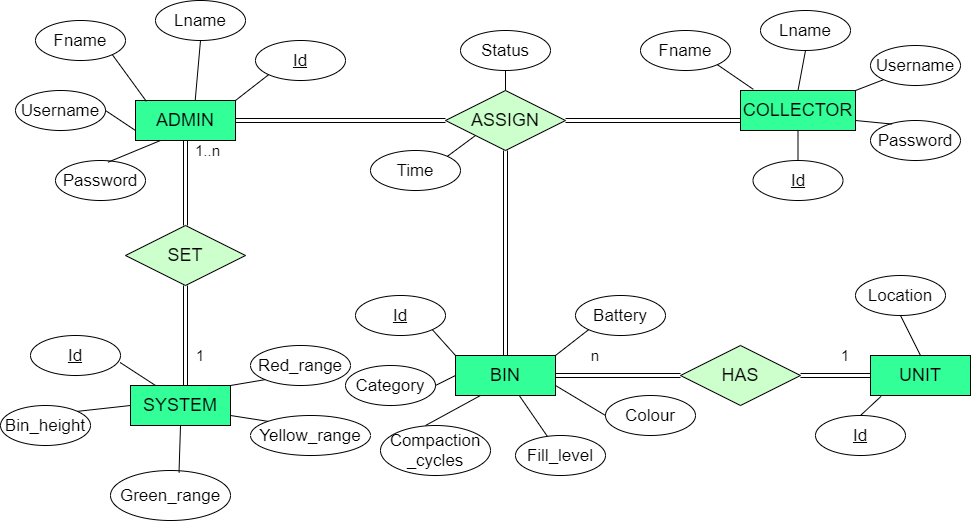

The diagram above was exported from draw.io. Its source (the exported page's mxGraphModel, read from the mxfile embedded in the PNG):
<mxGraphModel dx="1292" dy="579" grid="1" gridSize="10" guides="1" tooltips="1" connect="1" arrows="1" fold="1" page="1" pageScale="1" pageWidth="850" pageHeight="1100" math="0" shadow="0" extFonts="Permanent Marker^https://fonts.googleapis.com/css?family=Permanent+Marker">
  <root>
    <mxCell id="0" />
    <mxCell id="1" parent="0" />
    <mxCell id="nz5dXuuoblQCACRg5egN-1" value="&lt;font&gt;&lt;font style=&quot;font-size: 18px&quot;&gt;ADMIN&lt;/font&gt;&lt;br&gt;&lt;/font&gt;" style="rounded=0;whiteSpace=wrap;html=1;fillColor=#33FF99;" parent="1" vertex="1">
      <mxGeometry x="180" y="215" width="100" height="40" as="geometry" />
    </mxCell>
    <mxCell id="nz5dXuuoblQCACRg5egN-6" value="&lt;font style=&quot;font-size: 17px&quot;&gt;Fname&lt;/font&gt;" style="ellipse;whiteSpace=wrap;html=1;" parent="1" vertex="1">
      <mxGeometry x="80" y="135" width="90" height="40" as="geometry" />
    </mxCell>
    <mxCell id="nz5dXuuoblQCACRg5egN-7" value="&lt;font style=&quot;font-size: 17px&quot;&gt;Password&lt;/font&gt;" style="ellipse;whiteSpace=wrap;html=1;" parent="1" vertex="1">
      <mxGeometry x="100" y="275" width="90" height="40" as="geometry" />
    </mxCell>
    <mxCell id="nz5dXuuoblQCACRg5egN-8" value="&lt;font style=&quot;font-size: 17px&quot;&gt;&lt;u&gt;Id&lt;/u&gt;&lt;/font&gt;" style="ellipse;whiteSpace=wrap;html=1;" parent="1" vertex="1">
      <mxGeometry x="300" y="155" width="90" height="40" as="geometry" />
    </mxCell>
    <mxCell id="nz5dXuuoblQCACRg5egN-9" value="&lt;font style=&quot;font-size: 17px&quot;&gt;Username&lt;/font&gt;" style="ellipse;whiteSpace=wrap;html=1;" parent="1" vertex="1">
      <mxGeometry x="60" y="205" width="90" height="40" as="geometry" />
    </mxCell>
    <mxCell id="nz5dXuuoblQCACRg5egN-38" style="edgeStyle=orthogonalEdgeStyle;rounded=0;orthogonalLoop=1;jettySize=auto;html=1;entryX=0.65;entryY=0;entryDx=0;entryDy=0;entryPerimeter=0;strokeColor=none;" parent="1" source="nz5dXuuoblQCACRg5egN-10" target="nz5dXuuoblQCACRg5egN-1" edge="1">
      <mxGeometry relative="1" as="geometry" />
    </mxCell>
    <mxCell id="nz5dXuuoblQCACRg5egN-10" value="&lt;font style=&quot;font-size: 17px&quot;&gt;Lname&lt;/font&gt;" style="ellipse;whiteSpace=wrap;html=1;" parent="1" vertex="1">
      <mxGeometry x="200" y="115" width="90" height="40" as="geometry" />
    </mxCell>
    <mxCell id="nz5dXuuoblQCACRg5egN-11" value="&lt;font&gt;&lt;font style=&quot;font-size: 18px&quot;&gt;COLLECTOR&lt;/font&gt;&lt;br&gt;&lt;/font&gt;" style="rounded=0;whiteSpace=wrap;html=1;fillColor=#33FF99;" parent="1" vertex="1">
      <mxGeometry x="785" y="205" width="115" height="40" as="geometry" />
    </mxCell>
    <mxCell id="nz5dXuuoblQCACRg5egN-12" value="&lt;font style=&quot;font-size: 17px&quot;&gt;Fname&lt;/font&gt;" style="ellipse;whiteSpace=wrap;html=1;" parent="1" vertex="1">
      <mxGeometry x="685" y="145" width="90" height="40" as="geometry" />
    </mxCell>
    <mxCell id="nz5dXuuoblQCACRg5egN-13" value="&lt;font style=&quot;font-size: 17px&quot;&gt;Password&lt;/font&gt;" style="ellipse;whiteSpace=wrap;html=1;" parent="1" vertex="1">
      <mxGeometry x="915" y="235" width="90" height="40" as="geometry" />
    </mxCell>
    <mxCell id="nz5dXuuoblQCACRg5egN-14" value="&lt;font style=&quot;font-size: 17px&quot;&gt;Username&lt;/font&gt;" style="ellipse;whiteSpace=wrap;html=1;" parent="1" vertex="1">
      <mxGeometry x="915" y="160" width="90" height="40" as="geometry" />
    </mxCell>
    <mxCell id="nz5dXuuoblQCACRg5egN-15" value="&lt;font style=&quot;font-size: 17px&quot;&gt;&lt;u&gt;Id&lt;/u&gt;&lt;/font&gt;" style="ellipse;whiteSpace=wrap;html=1;" parent="1" vertex="1">
      <mxGeometry x="797.5" y="275" width="90" height="40" as="geometry" />
    </mxCell>
    <mxCell id="nz5dXuuoblQCACRg5egN-16" value="&lt;font style=&quot;font-size: 17px&quot;&gt;Lname&lt;/font&gt;" style="ellipse;whiteSpace=wrap;html=1;" parent="1" vertex="1">
      <mxGeometry x="805" y="125" width="90" height="40" as="geometry" />
    </mxCell>
    <mxCell id="nz5dXuuoblQCACRg5egN-17" value="&lt;font&gt;&lt;font style=&quot;font-size: 18px&quot;&gt;BIN&lt;/font&gt;&lt;br&gt;&lt;/font&gt;" style="rounded=0;whiteSpace=wrap;html=1;fillColor=#33FF99;" parent="1" vertex="1">
      <mxGeometry x="500" y="470" width="100" height="40" as="geometry" />
    </mxCell>
    <mxCell id="nz5dXuuoblQCACRg5egN-18" value="&lt;font style=&quot;font-size: 17px&quot;&gt;&lt;u&gt;Id&lt;/u&gt;&lt;/font&gt;" style="ellipse;whiteSpace=wrap;html=1;" parent="1" vertex="1">
      <mxGeometry x="400" y="410" width="90" height="40" as="geometry" />
    </mxCell>
    <mxCell id="nz5dXuuoblQCACRg5egN-20" value="&lt;font style=&quot;font-size: 17px&quot;&gt;Battery&lt;/font&gt;" style="ellipse;whiteSpace=wrap;html=1;" parent="1" vertex="1">
      <mxGeometry x="620" y="410" width="90" height="40" as="geometry" />
    </mxCell>
    <mxCell id="nz5dXuuoblQCACRg5egN-21" value="&lt;font style=&quot;font-size: 17px&quot;&gt;Category&lt;/font&gt;" style="ellipse;whiteSpace=wrap;html=1;" parent="1" vertex="1">
      <mxGeometry x="390" y="480" width="90" height="40" as="geometry" />
    </mxCell>
    <mxCell id="nz5dXuuoblQCACRg5egN-22" value="&lt;font style=&quot;font-size: 17px&quot;&gt;Compaction&lt;br&gt;_cycles&lt;/font&gt;" style="ellipse;whiteSpace=wrap;html=1;" parent="1" vertex="1">
      <mxGeometry x="425" y="540" width="110" height="50" as="geometry" />
    </mxCell>
    <mxCell id="nz5dXuuoblQCACRg5egN-23" value="&lt;font style=&quot;font-size: 17px&quot;&gt;Fill_level&lt;/font&gt;" style="ellipse;whiteSpace=wrap;html=1;" parent="1" vertex="1">
      <mxGeometry x="560" y="550" width="90" height="40" as="geometry" />
    </mxCell>
    <mxCell id="nz5dXuuoblQCACRg5egN-24" value="&lt;font style=&quot;font-size: 17px&quot;&gt;Colour&lt;/font&gt;" style="ellipse;whiteSpace=wrap;html=1;" parent="1" vertex="1">
      <mxGeometry x="650" y="510" width="90" height="40" as="geometry" />
    </mxCell>
    <mxCell id="nz5dXuuoblQCACRg5egN-25" value="&lt;font&gt;&lt;font style=&quot;font-size: 18px&quot;&gt;UNIT&lt;/font&gt;&lt;br&gt;&lt;/font&gt;" style="rounded=0;whiteSpace=wrap;html=1;fillColor=#33FF99;" parent="1" vertex="1">
      <mxGeometry x="915" y="470" width="100" height="40" as="geometry" />
    </mxCell>
    <mxCell id="nz5dXuuoblQCACRg5egN-26" value="&lt;font style=&quot;font-size: 17px&quot;&gt;Location&lt;/font&gt;" style="ellipse;whiteSpace=wrap;html=1;" parent="1" vertex="1">
      <mxGeometry x="900" y="390" width="90" height="40" as="geometry" />
    </mxCell>
    <mxCell id="nz5dXuuoblQCACRg5egN-27" value="&lt;font style=&quot;font-size: 17px&quot;&gt;&lt;u&gt;Id&lt;/u&gt;&lt;/font&gt;" style="ellipse;whiteSpace=wrap;html=1;" parent="1" vertex="1">
      <mxGeometry x="860" y="530" width="90" height="40" as="geometry" />
    </mxCell>
    <mxCell id="nz5dXuuoblQCACRg5egN-28" value="&lt;font&gt;&lt;font style=&quot;font-size: 18px&quot;&gt;SYSTEM&lt;/font&gt;&lt;br&gt;&lt;/font&gt;" style="rounded=0;whiteSpace=wrap;html=1;fillColor=#33FF99;" parent="1" vertex="1">
      <mxGeometry x="175" y="500" width="100" height="40" as="geometry" />
    </mxCell>
    <mxCell id="nz5dXuuoblQCACRg5egN-29" value="&lt;font style=&quot;font-size: 17px&quot;&gt;&lt;u&gt;Id&lt;/u&gt;&lt;/font&gt;" style="ellipse;whiteSpace=wrap;html=1;" parent="1" vertex="1">
      <mxGeometry x="75" y="450" width="90" height="40" as="geometry" />
    </mxCell>
    <mxCell id="nz5dXuuoblQCACRg5egN-30" value="&lt;font style=&quot;font-size: 17px&quot;&gt;Yellow_range&lt;/font&gt;" style="ellipse;whiteSpace=wrap;html=1;" parent="1" vertex="1">
      <mxGeometry x="295" y="530" width="120" height="40" as="geometry" />
    </mxCell>
    <mxCell id="nz5dXuuoblQCACRg5egN-31" value="&lt;font style=&quot;font-size: 17px&quot;&gt;Red_range&lt;/font&gt;" style="ellipse;whiteSpace=wrap;html=1;" parent="1" vertex="1">
      <mxGeometry x="295" y="460" width="100" height="40" as="geometry" />
    </mxCell>
    <mxCell id="nz5dXuuoblQCACRg5egN-32" value="&lt;font style=&quot;font-size: 17px&quot;&gt;Green_range&lt;/font&gt;" style="ellipse;whiteSpace=wrap;html=1;" parent="1" vertex="1">
      <mxGeometry x="155" y="585" width="120" height="50" as="geometry" />
    </mxCell>
    <mxCell id="nz5dXuuoblQCACRg5egN-33" value="&lt;font style=&quot;font-size: 17px&quot;&gt;Bin_height&lt;/font&gt;" style="ellipse;whiteSpace=wrap;html=1;" parent="1" vertex="1">
      <mxGeometry x="45" y="520" width="90" height="40" as="geometry" />
    </mxCell>
    <mxCell id="nz5dXuuoblQCACRg5egN-34" value="&lt;font style=&quot;font-size: 18px&quot;&gt;ASSIGN&lt;/font&gt;" style="shape=rhombus;perimeter=rhombusPerimeter;whiteSpace=wrap;html=1;align=center;fillColor=#CCFFCC;" parent="1" vertex="1">
      <mxGeometry x="490" y="205" width="120" height="60" as="geometry" />
    </mxCell>
    <mxCell id="nz5dXuuoblQCACRg5egN-35" value="&lt;font style=&quot;font-size: 18px&quot;&gt;SET&lt;/font&gt;" style="shape=rhombus;perimeter=rhombusPerimeter;whiteSpace=wrap;html=1;align=center;fillColor=#CCFFCC;" parent="1" vertex="1">
      <mxGeometry x="170" y="340" width="120" height="60" as="geometry" />
    </mxCell>
    <mxCell id="nz5dXuuoblQCACRg5egN-36" value="&lt;font style=&quot;font-size: 18px&quot;&gt;HAS&lt;/font&gt;" style="shape=rhombus;perimeter=rhombusPerimeter;whiteSpace=wrap;html=1;align=center;fillColor=#CCFFCC;" parent="1" vertex="1">
      <mxGeometry x="725" y="460" width="120" height="60" as="geometry" />
    </mxCell>
    <mxCell id="nz5dXuuoblQCACRg5egN-37" value="" style="endArrow=none;html=1;rounded=0;entryX=0;entryY=1;entryDx=0;entryDy=0;" parent="1" target="nz5dXuuoblQCACRg5egN-20" edge="1">
      <mxGeometry relative="1" as="geometry">
        <mxPoint x="600" y="470" as="sourcePoint" />
        <mxPoint x="690" y="510" as="targetPoint" />
      </mxGeometry>
    </mxCell>
    <mxCell id="nz5dXuuoblQCACRg5egN-40" value="" style="endArrow=none;html=1;rounded=0;exitX=1;exitY=0;exitDx=0;exitDy=0;entryX=0;entryY=1;entryDx=0;entryDy=0;" parent="1" source="nz5dXuuoblQCACRg5egN-1" target="nz5dXuuoblQCACRg5egN-8" edge="1">
      <mxGeometry relative="1" as="geometry">
        <mxPoint x="510" y="335" as="sourcePoint" />
        <mxPoint x="670" y="335" as="targetPoint" />
      </mxGeometry>
    </mxCell>
    <mxCell id="nz5dXuuoblQCACRg5egN-47" value="" style="endArrow=none;html=1;rounded=0;exitX=0.597;exitY=-0.003;exitDx=0;exitDy=0;entryX=0.5;entryY=1;entryDx=0;entryDy=0;exitPerimeter=0;" parent="1" source="nz5dXuuoblQCACRg5egN-1" target="nz5dXuuoblQCACRg5egN-10" edge="1">
      <mxGeometry relative="1" as="geometry">
        <mxPoint x="290" y="205" as="sourcePoint" />
        <mxPoint x="323.1801948466052" y="199.14213562373095" as="targetPoint" />
      </mxGeometry>
    </mxCell>
    <mxCell id="nz5dXuuoblQCACRg5egN-48" value="" style="endArrow=none;html=1;rounded=0;exitX=0.108;exitY=0.019;exitDx=0;exitDy=0;entryX=1;entryY=1;entryDx=0;entryDy=0;exitPerimeter=0;" parent="1" source="nz5dXuuoblQCACRg5egN-1" target="nz5dXuuoblQCACRg5egN-6" edge="1">
      <mxGeometry relative="1" as="geometry">
        <mxPoint x="300" y="215" as="sourcePoint" />
        <mxPoint x="333.1801948466052" y="209.14213562373095" as="targetPoint" />
      </mxGeometry>
    </mxCell>
    <mxCell id="nz5dXuuoblQCACRg5egN-49" value="" style="endArrow=none;html=1;rounded=0;exitX=0;exitY=0.75;exitDx=0;exitDy=0;entryX=1;entryY=0.5;entryDx=0;entryDy=0;" parent="1" source="nz5dXuuoblQCACRg5egN-1" target="nz5dXuuoblQCACRg5egN-9" edge="1">
      <mxGeometry relative="1" as="geometry">
        <mxPoint x="310" y="225" as="sourcePoint" />
        <mxPoint x="343.1801948466052" y="219.14213562373095" as="targetPoint" />
      </mxGeometry>
    </mxCell>
    <mxCell id="nz5dXuuoblQCACRg5egN-50" value="" style="endArrow=none;html=1;rounded=0;exitX=0.25;exitY=1;exitDx=0;exitDy=0;entryX=0.584;entryY=0.042;entryDx=0;entryDy=0;entryPerimeter=0;" parent="1" source="nz5dXuuoblQCACRg5egN-1" target="nz5dXuuoblQCACRg5egN-7" edge="1">
      <mxGeometry relative="1" as="geometry">
        <mxPoint x="320" y="235" as="sourcePoint" />
        <mxPoint x="353.1801948466052" y="229.14213562373095" as="targetPoint" />
      </mxGeometry>
    </mxCell>
    <mxCell id="nz5dXuuoblQCACRg5egN-51" value="" style="endArrow=none;html=1;rounded=0;exitX=1;exitY=1;exitDx=0;exitDy=0;entryX=0.112;entryY=-0.028;entryDx=0;entryDy=0;entryPerimeter=0;" parent="1" source="nz5dXuuoblQCACRg5egN-12" target="nz5dXuuoblQCACRg5egN-11" edge="1">
      <mxGeometry relative="1" as="geometry">
        <mxPoint x="210" y="270" as="sourcePoint" />
        <mxPoint x="243.18019484660522" y="264.14213562373095" as="targetPoint" />
      </mxGeometry>
    </mxCell>
    <mxCell id="nz5dXuuoblQCACRg5egN-52" value="" style="endArrow=none;html=1;rounded=0;exitX=0.5;exitY=1;exitDx=0;exitDy=0;entryX=0.5;entryY=0;entryDx=0;entryDy=0;" parent="1" source="nz5dXuuoblQCACRg5egN-16" target="nz5dXuuoblQCACRg5egN-11" edge="1">
      <mxGeometry relative="1" as="geometry">
        <mxPoint x="220" y="280" as="sourcePoint" />
        <mxPoint x="253.18019484660522" y="274.14213562373095" as="targetPoint" />
      </mxGeometry>
    </mxCell>
    <mxCell id="nz5dXuuoblQCACRg5egN-53" value="" style="endArrow=none;html=1;rounded=0;exitX=0;exitY=1;exitDx=0;exitDy=0;entryX=1;entryY=0;entryDx=0;entryDy=0;" parent="1" source="nz5dXuuoblQCACRg5egN-14" target="nz5dXuuoblQCACRg5egN-11" edge="1">
      <mxGeometry relative="1" as="geometry">
        <mxPoint x="230" y="290" as="sourcePoint" />
        <mxPoint x="263.1801948466052" y="284.14213562373095" as="targetPoint" />
      </mxGeometry>
    </mxCell>
    <mxCell id="nz5dXuuoblQCACRg5egN-54" value="" style="endArrow=none;html=1;rounded=0;exitX=0.24;exitY=0.089;exitDx=0;exitDy=0;entryX=1;entryY=0.75;entryDx=0;entryDy=0;exitPerimeter=0;" parent="1" source="nz5dXuuoblQCACRg5egN-13" target="nz5dXuuoblQCACRg5egN-11" edge="1">
      <mxGeometry relative="1" as="geometry">
        <mxPoint x="771.8198051533946" y="189.14213562373095" as="sourcePoint" />
        <mxPoint x="807.8800000000001" y="213.88" as="targetPoint" />
      </mxGeometry>
    </mxCell>
    <mxCell id="nz5dXuuoblQCACRg5egN-55" value="" style="endArrow=none;html=1;rounded=0;exitX=0.5;exitY=0;exitDx=0;exitDy=0;entryX=0.5;entryY=1;entryDx=0;entryDy=0;" parent="1" source="nz5dXuuoblQCACRg5egN-15" target="nz5dXuuoblQCACRg5egN-11" edge="1">
      <mxGeometry relative="1" as="geometry">
        <mxPoint x="946.5999999999999" y="248.55999999999995" as="sourcePoint" />
        <mxPoint x="910" y="245" as="targetPoint" />
      </mxGeometry>
    </mxCell>
    <mxCell id="nz5dXuuoblQCACRg5egN-56" value="" style="endArrow=none;html=1;rounded=0;entryX=0.105;entryY=1.022;entryDx=0;entryDy=0;exitX=0.5;exitY=0;exitDx=0;exitDy=0;entryPerimeter=0;" parent="1" source="nz5dXuuoblQCACRg5egN-27" target="nz5dXuuoblQCACRg5egN-25" edge="1">
      <mxGeometry relative="1" as="geometry">
        <mxPoint x="360" y="605" as="sourcePoint" />
        <mxPoint x="520" y="605" as="targetPoint" />
      </mxGeometry>
    </mxCell>
    <mxCell id="nz5dXuuoblQCACRg5egN-59" value="" style="endArrow=none;html=1;rounded=0;exitX=1;exitY=0;exitDx=0;exitDy=0;entryX=0;entryY=1;entryDx=0;entryDy=0;" parent="1" source="nz5dXuuoblQCACRg5egN-28" target="nz5dXuuoblQCACRg5egN-31" edge="1">
      <mxGeometry relative="1" as="geometry">
        <mxPoint x="565" y="340" as="sourcePoint" />
        <mxPoint x="725" y="340" as="targetPoint" />
      </mxGeometry>
    </mxCell>
    <mxCell id="nz5dXuuoblQCACRg5egN-60" value="" style="endArrow=none;html=1;rounded=0;exitX=1;exitY=0.75;exitDx=0;exitDy=0;entryX=0;entryY=0;entryDx=0;entryDy=0;" parent="1" source="nz5dXuuoblQCACRg5egN-28" target="nz5dXuuoblQCACRg5egN-30" edge="1">
      <mxGeometry relative="1" as="geometry">
        <mxPoint x="285" y="510" as="sourcePoint" />
        <mxPoint x="319.64466094067257" y="504.14213562373084" as="targetPoint" />
      </mxGeometry>
    </mxCell>
    <mxCell id="nz5dXuuoblQCACRg5egN-61" value="" style="endArrow=none;html=1;rounded=0;exitX=0.5;exitY=1;exitDx=0;exitDy=0;entryX=0.571;entryY=0.042;entryDx=0;entryDy=0;entryPerimeter=0;" parent="1" source="nz5dXuuoblQCACRg5egN-28" target="nz5dXuuoblQCACRg5egN-32" edge="1">
      <mxGeometry relative="1" as="geometry">
        <mxPoint x="295" y="520" as="sourcePoint" />
        <mxPoint x="329.64466094067257" y="514.1421356237308" as="targetPoint" />
      </mxGeometry>
    </mxCell>
    <mxCell id="nz5dXuuoblQCACRg5egN-62" value="" style="endArrow=none;html=1;rounded=0;exitX=1;exitY=0;exitDx=0;exitDy=0;entryX=0;entryY=0.5;entryDx=0;entryDy=0;" parent="1" source="nz5dXuuoblQCACRg5egN-33" target="nz5dXuuoblQCACRg5egN-28" edge="1">
      <mxGeometry relative="1" as="geometry">
        <mxPoint x="305" y="530" as="sourcePoint" />
        <mxPoint x="339.64466094067257" y="524.1421356237308" as="targetPoint" />
      </mxGeometry>
    </mxCell>
    <mxCell id="nz5dXuuoblQCACRg5egN-63" value="" style="endArrow=none;html=1;rounded=0;exitX=0.25;exitY=0;exitDx=0;exitDy=0;entryX=0.996;entryY=0.675;entryDx=0;entryDy=0;entryPerimeter=0;" parent="1" source="nz5dXuuoblQCACRg5egN-28" target="nz5dXuuoblQCACRg5egN-29" edge="1">
      <mxGeometry relative="1" as="geometry">
        <mxPoint x="315" y="540" as="sourcePoint" />
        <mxPoint x="349.64466094067257" y="534.1421356237308" as="targetPoint" />
      </mxGeometry>
    </mxCell>
    <mxCell id="nz5dXuuoblQCACRg5egN-66" value="" style="endArrow=none;html=1;rounded=0;exitX=0;exitY=0;exitDx=0;exitDy=0;entryX=1;entryY=1;entryDx=0;entryDy=0;" parent="1" source="nz5dXuuoblQCACRg5egN-17" target="nz5dXuuoblQCACRg5egN-18" edge="1">
      <mxGeometry relative="1" as="geometry">
        <mxPoint x="530" y="550" as="sourcePoint" />
        <mxPoint x="690" y="550" as="targetPoint" />
      </mxGeometry>
    </mxCell>
    <mxCell id="nz5dXuuoblQCACRg5egN-67" value="" style="endArrow=none;html=1;rounded=0;exitX=1;exitY=0.5;exitDx=0;exitDy=0;entryX=0;entryY=0.5;entryDx=0;entryDy=0;" parent="1" source="nz5dXuuoblQCACRg5egN-21" target="nz5dXuuoblQCACRg5egN-17" edge="1">
      <mxGeometry relative="1" as="geometry">
        <mxPoint x="510" y="480" as="sourcePoint" />
        <mxPoint x="486.81980515339455" y="454.14213562373106" as="targetPoint" />
      </mxGeometry>
    </mxCell>
    <mxCell id="nz5dXuuoblQCACRg5egN-69" value="" style="endArrow=none;html=1;rounded=0;exitX=0.25;exitY=1;exitDx=0;exitDy=0;" parent="1" source="nz5dXuuoblQCACRg5egN-17" edge="1">
      <mxGeometry relative="1" as="geometry">
        <mxPoint x="530" y="500" as="sourcePoint" />
        <mxPoint x="470" y="540" as="targetPoint" />
      </mxGeometry>
    </mxCell>
    <mxCell id="nz5dXuuoblQCACRg5egN-70" value="" style="endArrow=none;html=1;rounded=0;exitX=1;exitY=0.75;exitDx=0;exitDy=0;entryX=0;entryY=0.5;entryDx=0;entryDy=0;" parent="1" source="nz5dXuuoblQCACRg5egN-17" target="nz5dXuuoblQCACRg5egN-24" edge="1">
      <mxGeometry relative="1" as="geometry">
        <mxPoint x="540" y="510" as="sourcePoint" />
        <mxPoint x="516.8198051533946" y="484.14213562373106" as="targetPoint" />
      </mxGeometry>
    </mxCell>
    <mxCell id="nz5dXuuoblQCACRg5egN-71" value="" style="endArrow=none;html=1;rounded=0;" parent="1" source="nz5dXuuoblQCACRg5egN-17" target="nz5dXuuoblQCACRg5egN-23" edge="1">
      <mxGeometry relative="1" as="geometry">
        <mxPoint x="550" y="520" as="sourcePoint" />
        <mxPoint x="526.8198051533946" y="494.14213562373106" as="targetPoint" />
      </mxGeometry>
    </mxCell>
    <mxCell id="nz5dXuuoblQCACRg5egN-77" value="" style="endArrow=none;html=1;rounded=0;entryX=0;entryY=0.5;entryDx=0;entryDy=0;exitX=1;exitY=0.5;exitDx=0;exitDy=0;shape=link;" parent="1" source="nz5dXuuoblQCACRg5egN-17" target="nz5dXuuoblQCACRg5egN-36" edge="1">
      <mxGeometry relative="1" as="geometry">
        <mxPoint x="941.1999999999998" y="645.24" as="sourcePoint" />
        <mxPoint x="942.5" y="490" as="targetPoint" />
      </mxGeometry>
    </mxCell>
    <mxCell id="nz5dXuuoblQCACRg5egN-78" value="" style="endArrow=none;html=1;rounded=0;entryX=0.55;entryY=0;entryDx=0;entryDy=0;exitX=0.5;exitY=1;exitDx=0;exitDy=0;shape=link;entryPerimeter=0;" parent="1" source="nz5dXuuoblQCACRg5egN-35" target="nz5dXuuoblQCACRg5egN-28" edge="1">
      <mxGeometry relative="1" as="geometry">
        <mxPoint x="951.1999999999998" y="655.24" as="sourcePoint" />
        <mxPoint x="952.5" y="500" as="targetPoint" />
      </mxGeometry>
    </mxCell>
    <mxCell id="nz5dXuuoblQCACRg5egN-79" value="" style="endArrow=none;html=1;rounded=0;shape=link;entryX=0.5;entryY=1;entryDx=0;entryDy=0;" parent="1" source="nz5dXuuoblQCACRg5egN-35" target="nz5dXuuoblQCACRg5egN-1" edge="1">
      <mxGeometry relative="1" as="geometry">
        <mxPoint x="961.1999999999998" y="665.24" as="sourcePoint" />
        <mxPoint x="230" y="260" as="targetPoint" />
      </mxGeometry>
    </mxCell>
    <mxCell id="nz5dXuuoblQCACRg5egN-80" value="" style="endArrow=none;html=1;rounded=0;shape=link;entryX=1;entryY=0.5;entryDx=0;entryDy=0;" parent="1" source="nz5dXuuoblQCACRg5egN-34" target="nz5dXuuoblQCACRg5egN-1" edge="1">
      <mxGeometry relative="1" as="geometry">
        <mxPoint x="460" y="240" as="sourcePoint" />
        <mxPoint x="208.46153846153857" y="240" as="targetPoint" />
      </mxGeometry>
    </mxCell>
    <mxCell id="nz5dXuuoblQCACRg5egN-81" value="" style="endArrow=none;html=1;rounded=0;shape=link;entryX=0;entryY=0.75;entryDx=0;entryDy=0;exitX=1;exitY=0.5;exitDx=0;exitDy=0;" parent="1" source="nz5dXuuoblQCACRg5egN-34" target="nz5dXuuoblQCACRg5egN-11" edge="1">
      <mxGeometry relative="1" as="geometry">
        <mxPoint x="460" y="250" as="sourcePoint" />
        <mxPoint x="260" y="240" as="targetPoint" />
      </mxGeometry>
    </mxCell>
    <mxCell id="nz5dXuuoblQCACRg5egN-82" value="" style="endArrow=none;html=1;rounded=0;shape=link;exitX=0.5;exitY=1;exitDx=0;exitDy=0;" parent="1" source="nz5dXuuoblQCACRg5egN-34" target="nz5dXuuoblQCACRg5egN-17" edge="1">
      <mxGeometry relative="1" as="geometry">
        <mxPoint x="470" y="260" as="sourcePoint" />
        <mxPoint x="270" y="250" as="targetPoint" />
      </mxGeometry>
    </mxCell>
    <mxCell id="nz5dXuuoblQCACRg5egN-83" value="" style="endArrow=none;html=1;rounded=0;entryX=1;entryY=0.5;entryDx=0;entryDy=0;exitX=0;exitY=0.5;exitDx=0;exitDy=0;shape=link;" parent="1" source="nz5dXuuoblQCACRg5egN-25" target="nz5dXuuoblQCACRg5egN-36" edge="1">
      <mxGeometry relative="1" as="geometry">
        <mxPoint x="610" y="500" as="sourcePoint" />
        <mxPoint x="795" y="500" as="targetPoint" />
      </mxGeometry>
    </mxCell>
    <mxCell id="nz5dXuuoblQCACRg5egN-84" value="&lt;span style=&quot;font-size: 15px&quot;&gt;1&lt;/span&gt;" style="text;html=1;strokeColor=none;fillColor=none;align=center;verticalAlign=middle;whiteSpace=wrap;rounded=0;" parent="1" vertex="1">
      <mxGeometry x="225" y="460" width="40" height="20" as="geometry" />
    </mxCell>
    <mxCell id="nz5dXuuoblQCACRg5egN-86" value="&lt;span style=&quot;font-size: 15px&quot;&gt;1..n&lt;/span&gt;" style="text;html=1;strokeColor=none;fillColor=none;align=center;verticalAlign=middle;whiteSpace=wrap;rounded=0;" parent="1" vertex="1">
      <mxGeometry x="225" y="255" width="55" height="20" as="geometry" />
    </mxCell>
    <mxCell id="nz5dXuuoblQCACRg5egN-87" value="&lt;span style=&quot;font-size: 15px&quot;&gt;1&lt;/span&gt;" style="text;html=1;strokeColor=none;fillColor=none;align=center;verticalAlign=middle;whiteSpace=wrap;rounded=0;" parent="1" vertex="1">
      <mxGeometry x="870" y="460" width="40" height="20" as="geometry" />
    </mxCell>
    <mxCell id="nz5dXuuoblQCACRg5egN-88" value="&lt;span style=&quot;font-size: 15px&quot;&gt;n&lt;/span&gt;" style="text;html=1;strokeColor=none;fillColor=none;align=center;verticalAlign=middle;whiteSpace=wrap;rounded=0;" parent="1" vertex="1">
      <mxGeometry x="620" y="460" width="40" height="20" as="geometry" />
    </mxCell>
    <mxCell id="nz5dXuuoblQCACRg5egN-89" value="&lt;font style=&quot;font-size: 17px&quot;&gt;Status&lt;/font&gt;" style="ellipse;whiteSpace=wrap;html=1;" parent="1" vertex="1">
      <mxGeometry x="505" y="145" width="90" height="40" as="geometry" />
    </mxCell>
    <mxCell id="nz5dXuuoblQCACRg5egN-90" value="" style="endArrow=none;html=1;rounded=0;exitX=0.5;exitY=0;exitDx=0;exitDy=0;entryX=0.5;entryY=1;entryDx=0;entryDy=0;" parent="1" source="nz5dXuuoblQCACRg5egN-34" target="nz5dXuuoblQCACRg5egN-89" edge="1">
      <mxGeometry relative="1" as="geometry">
        <mxPoint x="290" y="205" as="sourcePoint" />
        <mxPoint x="323.1801948466052" y="199.14213562373095" as="targetPoint" />
      </mxGeometry>
    </mxCell>
    <mxCell id="VzosgF25Bh50ouem-sRI-1" value="&lt;font style=&quot;font-size: 17px&quot;&gt;Time&lt;/font&gt;" style="ellipse;whiteSpace=wrap;html=1;" parent="1" vertex="1">
      <mxGeometry x="415" y="265" width="90" height="40" as="geometry" />
    </mxCell>
    <mxCell id="VzosgF25Bh50ouem-sRI-2" value="" style="endArrow=none;html=1;rounded=0;exitX=0;exitY=1;exitDx=0;exitDy=0;entryX=1;entryY=0;entryDx=0;entryDy=0;" parent="1" source="nz5dXuuoblQCACRg5egN-34" target="VzosgF25Bh50ouem-sRI-1" edge="1">
      <mxGeometry relative="1" as="geometry">
        <mxPoint x="200.79999999999995" y="205.76" as="sourcePoint" />
        <mxPoint x="166.81980515339478" y="179.14213562373106" as="targetPoint" />
      </mxGeometry>
    </mxCell>
    <mxCell id="f0h3_f7eOhcNHKLZxy3B-13" value="" style="endArrow=none;html=1;rounded=0;entryX=0.5;entryY=0;entryDx=0;entryDy=0;exitX=0.5;exitY=1;exitDx=0;exitDy=0;" edge="1" parent="1" source="nz5dXuuoblQCACRg5egN-26" target="nz5dXuuoblQCACRg5egN-25">
      <mxGeometry relative="1" as="geometry">
        <mxPoint x="930" y="735" as="sourcePoint" />
        <mxPoint x="1002.8000000000002" y="510.8800000000001" as="targetPoint" />
      </mxGeometry>
    </mxCell>
  </root>
</mxGraphModel>